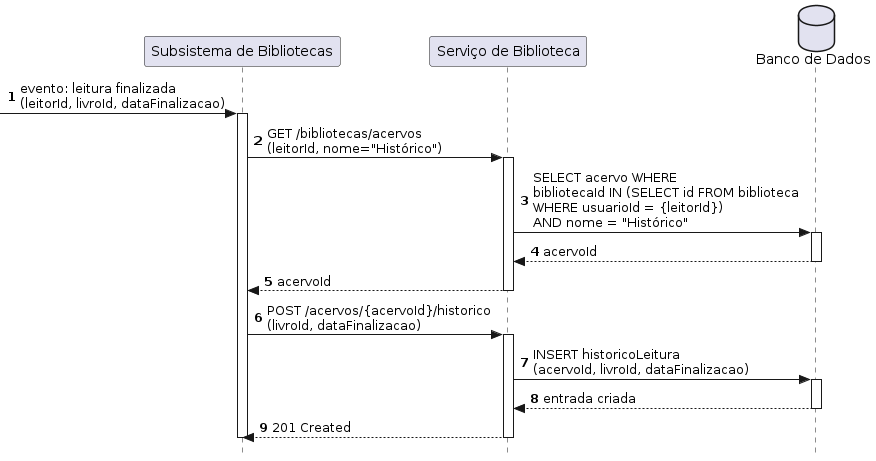

The diagram above was rendered by PlantUML. Its source (embedded in the PNG):
@startuml
autonumber
skinparam style strictuml

participant Sistema           as "Subsistema de Bibliotecas"
participant ServiceBiblioteca as "Serviço de Biblioteca"
database    BD                as "Banco de Dados"

[-> Sistema : evento: leitura finalizada\n(leitorId, livroId, dataFinalizacao)
activate Sistema

Sistema -> ServiceBiblioteca : GET /bibliotecas/acervos\n(leitorId, nome="Histórico")
activate ServiceBiblioteca
ServiceBiblioteca -> BD : SELECT acervo WHERE\nbibliotecaId IN (SELECT id FROM biblioteca\nWHERE usuarioId = {leitorId})\nAND nome = "Histórico"
activate BD
BD --> ServiceBiblioteca : acervoId
deactivate BD
ServiceBiblioteca --> Sistema : acervoId
deactivate ServiceBiblioteca

Sistema -> ServiceBiblioteca : POST /acervos/{acervoId}/historico\n(livroId, dataFinalizacao)
activate ServiceBiblioteca

ServiceBiblioteca -> BD : INSERT historicoLeitura\n(acervoId, livroId, dataFinalizacao)
activate BD
BD --> ServiceBiblioteca : entrada criada
deactivate BD

ServiceBiblioteca --> Sistema : 201 Created
deactivate ServiceBiblioteca

deactivate Sistema
@enduml